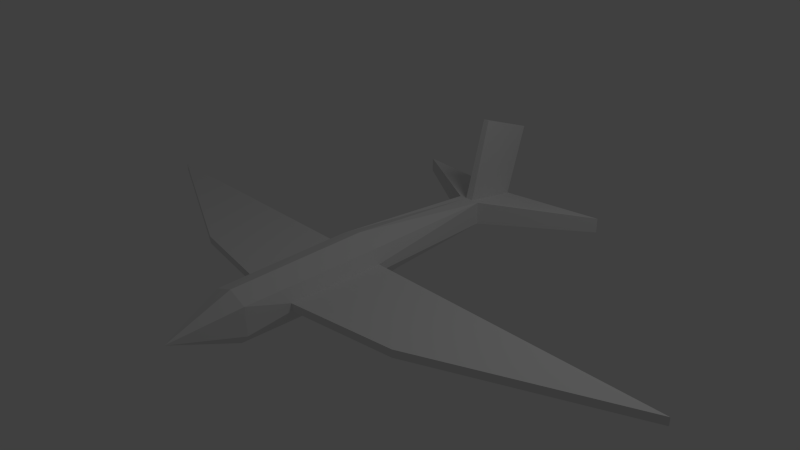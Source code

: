 # Source: boss0.blend  (saved by Blender 2.60.0; exported with 4.5.12 LTS)
import bpy
from mathutils import Matrix  # noqa: F401  (used for matrix-valued properties, if any)

bpy.ops.wm.read_factory_settings(use_empty=True)
scene = bpy.context.scene
scene.name = 'Scene'

# ---- collections
col_collection_1 = bpy.data.collections.new('Collection 1'); scene.collection.children.link(col_collection_1)

# ---- materials (node trees are filled in below, after node groups)
mat_material = bpy.data.materials.new('Material')
mat_material.alpha_threshold = 0.0
mat_material.use_transparent_shadow = False
mat_material.roughness = 0.5
mat_material.line_color = (0.0, 0.0, 0.0, 1.0)

# ---- material node trees

# ---- world
world_world = bpy.data.worlds.new('World'); scene.world = world_world
world_world.color = (0.05088, 0.05088, 0.05088)
world_world.use_sun_shadow = False
world_world.sun_shadow_jitter_overblur = 0.0
world_world.cycles.sampling_method = 'MANUAL'
world_world.cycles.sample_map_resolution = 256

# ---- cameras
cam_camera = bpy.data.cameras.new('Camera')
cam_camera.clip_end = 100.0
cam_camera.lens = 35.0
cam_camera.ortho_scale = 7.314
cam_camera.dof.focus_distance = 0.0
cam_camera.dof.aperture_fstop = 128.0

# ---- lights
light_lamp = bpy.data.lights.new('Lamp', 'POINT')
light_lamp.transmission_factor = 0.0
light_lamp.cutoff_distance = 30.0
light_lamp.energy = 100.0
light_lamp.shadow_buffer_clip_start = 1.001
light_lamp.shadow_soft_size = 1.0
light_lamp.shadow_maximum_resolution = 0.006
light_lamp.use_absolute_resolution = True
light_lamp.cycles.use_multiple_importance_sampling = False

# ---- meshes
me_cube = bpy.data.meshes.new('Cube')
me_cube.from_pydata([(1.758, 2.945, -0.117), (0.3232, -0.318, -0.2141), (-0.3543, -0.318, -0.2089), (-1.758, 2.945, -0.117), (1.758, 2.945, 0.117), (0.3277, -0.318, 0.2739), (-0.3543, -0.318, 0.2739), (-1.758, 2.945, 0.117), (0.2932, -2.414, 0.2494), (-0.3198, -2.414, 0.2494), (-0.3198, -2.414, -0.1845), (0.2932, -2.414, -0.1845), (0.1824, 1.978, -0.1824), (-0.1824, 1.978, -0.1824), (0.1824, 1.978, 0.1824), (-0.1824, 1.978, 0.1824), (1.937e-07, 2.945, 0.0), (0.1366, -0.318, -0.4098), (-0.1366, -0.318, -0.4098), (-3.949e-07, -0.318, 0.4098), (-7.674e-07, -2.414, 0.3683), (-0.1228, -2.414, -0.3683), (0.1228, -2.414, -0.3683), (0.06081, 1.978, -0.1824), (-0.06081, 1.978, -0.1824), (0.06081, 1.978, 0.1824), (-0.06081, 1.978, 0.1824), (5.913e-07, 3.287, 1.087), (-0.04659, 2.321, 1.421), (0.04659, 2.321, 1.421), (-8.196e-07, -3.369, -2.384e-07), (-0.3301, -1.788, 0.2567), (0.3035, -1.788, 0.2567), (-0.3301, -1.788, -0.1918), (0.2941, -1.788, -0.185), (-6.562e-07, -1.788, 0.3807), (-0.1269, -1.788, -0.3807), (0.1269, -1.788, -0.3807), (0.4098, -0.318, 0.06555), (-0.4098, -0.318, 0.06555), (-0.3807, -1.788, 0.06555), (0.3807, -1.788, 0.06555), (0.4098, -0.318, -0.0515), (-0.4098, -0.318, -0.0515), (-0.3807, -1.788, -0.05082), (0.3807, -1.788, -0.05082), (0.4098, -0.318, -0.0515), (0.3807, -1.788, -0.05082), (-0.4098, -0.318, -0.0515), (-0.3807, -1.788, -0.05082), (0.3807, -1.788, 0.06555), (-0.3807, -1.788, 0.06555), (-0.4098, -0.318, 0.06555), (0.4098, -0.318, 0.06555), (-0.4098, -0.318, 0.06555), (-0.3807, -1.788, 0.06555), (0.4098, -0.318, 0.06555), (0.3807, -1.788, 0.06555), (0.4098, -0.318, -0.0515), (-0.4098, -0.318, -0.0515), (-0.3807, -1.788, -0.05082), (0.3807, -1.788, -0.05082), (2.001, -1.55, -0.05082), (4.823, -0.318, -0.0515), (-1.979, -1.55, -0.05082), (-4.823, -0.318, -0.0515), (2.001, -1.55, 0.06555), (-1.979, -1.55, 0.06555), (-4.823, -0.318, 0.06555), (4.823, -0.318, 0.06555), (-0.004622, 2.321, 1.421)], [], [(12, 0, 4, 14), (15, 7, 3, 13), (0, 16, 4), (16, 3, 7), (16, 0, 12, 23), (23, 24, 16), (24, 13, 3, 16), (1, 17, 23, 12), (17, 18, 24, 23), (18, 2, 13, 24), (15, 26, 16, 7), (25, 14, 4, 16), (6, 19, 26, 15), (19, 25, 26), (19, 5, 14, 25), (16, 26, 28, 27), (25, 16, 27, 29), (22, 11, 30), (21, 22, 30), (10, 21, 30), (20, 9, 30), (8, 20, 30), (11, 8, 30), (9, 10, 30), (19, 35, 32, 5), (35, 20, 8, 32), (6, 31, 35, 19), (31, 9, 20, 35), (18, 36, 33, 2), (36, 21, 10, 33), (17, 37, 36, 18), (37, 22, 21, 36), (1, 34, 37, 17), (34, 11, 22, 37), (38, 12, 14), (5, 38, 14), (39, 15, 13), (39, 6, 15), (40, 31, 6, 39), (40, 10, 9), (31, 40, 9), (32, 41, 38, 5), (41, 8, 11), (41, 32, 8), (38, 42, 12), (42, 1, 12), (2, 43, 13), (43, 39, 13), (33, 44, 43, 2), (40, 44, 10), (44, 33, 10), (45, 34, 1, 42), (34, 45, 11), (45, 41, 11), (45, 42, 46, 47), (43, 44, 49, 48), (41, 45, 47, 50), (44, 40, 51, 49), (39, 43, 48, 52), (42, 38, 53, 46), (38, 41, 50, 53), (40, 39, 52, 51), (51, 52, 54, 55), (53, 50, 57, 56), (46, 53, 56, 58), (52, 48, 59, 54), (49, 51, 55, 60), (50, 47, 61, 57), (48, 49, 60, 59), (47, 46, 58, 61), (61, 58, 63, 62), (59, 60, 64, 65), (57, 61, 62, 66), (60, 55, 67, 64), (54, 59, 65, 68), (58, 56, 69, 63), (56, 57, 66, 69), (55, 54, 68, 67), (66, 62, 63, 69), (64, 67, 68, 65), (70, 26, 25), (29, 70, 25), (70, 28, 26), (28, 70, 27), (70, 29, 27)])
_uv = me_cube.uv_layers.new(name='UVTex')
_uv.uv.foreach_set('vector', [0.2939, 0.7168, 0.0791, 0.7266, 0.0752, 0.7588, 0.2939, 0.7656, 0.293, 0.7686, 0.0791, 0.7588, 0.0791, 0.7275, 0.293, 0.7178, 0.2764, 0.8008, 0.2637, 0.9844, 0.251, 0.8008, 0.2637, 0.9844, 0.2764, 0.8008, 0.251, 0.8008, 0.0498, 0.5078, 0.03809, 0.7646, 0.1914, 0.5342, 0.1914, 0.5166, 0.1914, 0.5166, 0.1914, 0.499, 0.0498, 0.5078, 0.1914, 0.499, 0.1914, 0.4805, 0.0498, 0.249, 0.0498, 0.5078, 0.8428, 0.5703, 0.8701, 0.5703, 0.8701, 0.999, 0.8428, 0.999, 0.8701, 0.5703, 0.9082, 0.5703, 0.9082, 0.999, 0.8701, 0.999, 0.5293, 0.5703, 0.5762, 0.5703, 0.5576, 0.999, 0.5293, 0.999, 0.1914, 0.4805, 0.1914, 0.499, 0.0498, 0.5078, 0.0498, 0.249, 0.1914, 0.5166, 0.1914, 0.5342, 0.03809, 0.7686, 0.0498, 0.5078, 0.6465, 0.5703, 0.7021, 0.5703, 0.6836, 0.999, 0.6553, 0.999, 0.7021, 0.5703, 0.7207, 0.999, 0.6836, 0.999, 0.7021, 0.5703, 0.7539, 0.5703, 0.749, 0.999, 0.7207, 0.999, 0.2236, 0.7842, 0.05957, 0.7725, 0.06152, 0.9863, 0.2314, 0.9746, 0.05957, 0.7725, 0.2236, 0.7842, 0.2314, 0.9746, 0.06152, 0.9863, 0.8701, 0.1738, 0.8281, 0.1738, 0.7041, -0.01074, 0.9082, 0.1738, 0.8701, 0.1738, 0.7041, -0.01074, 0.5762, 0.1738, 0.5293, 0.1738, 0.7041, -0.01074, 0.7021, 0.1738, 0.6465, 0.1738, 0.7041, -0.01074, 0.7539, 0.1738, 0.7021, 0.1738, 0.7041, -0.01074, 0.8281, 0.1738, 0.7539, 0.1738, 0.7041, -0.01074, 0.6465, 0.1738, 0.5762, 0.1738, 0.7041, -0.01074, 0.7021, 0.5703, 0.7021, 0.29, 0.7539, 0.29, 0.7539, 0.5703, 0.7021, 0.29, 0.7021, 0.1738, 0.7539, 0.1738, 0.7539, 0.29, 0.6465, 0.5703, 0.6465, 0.29, 0.7021, 0.29, 0.7021, 0.5703, 0.6465, 0.29, 0.6465, 0.1738, 0.7021, 0.1738, 0.7021, 0.29, 0.5293, 0.5703, 0.5293, 0.29, 0.5762, 0.29, 0.5762, 0.5703, 0.5293, 0.29, 0.5293, 0.1738, 0.5762, 0.1738, 0.5762, 0.29, 0.8701, 0.5703, 0.8701, 0.29, 0.9082, 0.29, 0.9082, 0.5703, 0.8701, 0.29, 0.8701, 0.1738, 0.9082, 0.1738, 0.9082, 0.29, 0.8428, 0.5703, 0.8428, 0.29, 0.8701, 0.29, 0.8701, 0.5703, 0.8428, 0.29, 0.8281, 0.1738, 0.8701, 0.1738, 0.8701, 0.29, 0.7861, 0.5703, 0.8428, 0.999, 0.749, 0.999, 0.7539, 0.5703, 0.7861, 0.5703, 0.749, 0.999, 0.6182, 0.5703, 0.6553, 0.999, 0.5576, 0.999, 0.6182, 0.5703, 0.6465, 0.5703, 0.6553, 0.999, 0.6182, 0.29, 0.6465, 0.29, 0.6465, 0.5703, 0.6182, 0.5703, 0.6182, 0.29, 0.5762, 0.1738, 0.6465, 0.1738, 0.6465, 0.29, 0.6182, 0.29, 0.6465, 0.1738, 0.7539, 0.29, 0.7861, 0.29, 0.7861, 0.5703, 0.7539, 0.5703, 0.7861, 0.29, 0.7539, 0.1738, 0.8281, 0.1738, 0.7861, 0.29, 0.7539, 0.29, 0.7539, 0.1738, 0.7861, 0.5703, 0.8047, 0.5703, 0.8428, 0.999, 0.8047, 0.5703, 0.8428, 0.5703, 0.8428, 0.999, 0.5762, 0.5703, 0.5996, 0.5703, 0.5576, 0.999, 0.5996, 0.5703, 0.6182, 0.5703, 0.5576, 0.999, 0.5762, 0.29, 0.5996, 0.29, 0.5996, 0.5703, 0.5762, 0.5703, 0.6182, 0.29, 0.5996, 0.29, 0.5762, 0.1738, 0.5996, 0.29, 0.5762, 0.29, 0.5762, 0.1738, 0.8047, 0.29, 0.8428, 0.29, 0.8428, 0.5703, 0.8047, 0.5703, 0.8428, 0.29, 0.8047, 0.29, 0.8281, 0.1738, 0.8047, 0.29, 0.7861, 0.29, 0.8281, 0.1738, 0.8047, 0.29, 0.8047, 0.5703, 0.8047, 0.5703, 0.8047, 0.29, 0.5996, 0.5703, 0.5996, 0.29, 0.5996, 0.29, 0.5996, 0.5703, 0.7861, 0.29, 0.8047, 0.29, 0.8047, 0.29, 0.7861, 0.29, 0.5996, 0.29, 0.6182, 0.29, 0.6182, 0.29, 0.5996, 0.29, 0.6182, 0.5703, 0.5996, 0.5703, 0.5996, 0.5703, 0.6182, 0.5703, 0.8047, 0.5703, 0.7861, 0.5703, 0.7861, 0.5703, 0.8047, 0.5703, 0.7861, 0.5703, 0.7861, 0.29, 0.7861, 0.29, 0.7861, 0.5703, 0.6182, 0.29, 0.6182, 0.5703, 0.6182, 0.5703, 0.6182, 0.29, 0.6182, 0.29, 0.6182, 0.5703, 0.6211, 0.5703, 0.6182, 0.29, 0.7861, 0.5703, 0.7861, 0.29, 0.7783, 0.29, 0.7891, 0.5986, 0.8047, 0.5703, 0.7861, 0.5703, 0.7891, 0.5986, 0.8076, 0.5986, 0.6182, 0.5703, 0.5996, 0.5703, 0.6025, 0.5703, 0.6211, 0.5703, 0.5996, 0.29, 0.6182, 0.29, 0.6182, 0.29, 0.5996, 0.29, 0.7861, 0.29, 0.8047, 0.29, 0.7969, 0.29, 0.7783, 0.29, 0.5996, 0.5703, 0.5996, 0.29, 0.5996, 0.29, 0.6025, 0.5703, 0.8047, 0.29, 0.8047, 0.5703, 0.8076, 0.5986, 0.7969, 0.29, 0.1045, -0.009766, 0.4395, 0.004883, 0.4395, 1.009, 0.1592, 0.3652, 0.4385, -0.003906, 0.1035, -0.008789, 0.1572, 0.3545, 0.4375, 1.004, 0.005859, 0.8711, 0.0293, 0.8711, 0.0293, 0.5635, 0.005859, 0.5635, 0.0293, 0.8711, 0.005859, 0.8711, 0.005859, 0.5635, 0.0293, 0.5635, 0.005859, 0.8711, 0.0293, 0.8711, 0.02832, 0.02051, 0.004883, 0.02051, 0.0293, 0.8711, 0.005859, 0.8711, 0.004883, 0.02051, 0.02832, 0.02051, 0.4385, -0.003906, 0.1035, -0.003906, 0.1572, 0.3604, 0.4375, 1.004, 0.1045, -0.008789, 0.4395, -0.003906, 0.4395, 1.004, 0.1592, 0.3545, 0.005859, 0.9492, 0.0293, 0.9492, 0.02832, 0.4072, 0.004883, 0.4072, 0.0293, 0.9531, 0.005859, 0.9531, 0.004883, 0.4062, 0.02832, 0.4062, 0.3262, 0.833, 0.334, 0.958, 0.3184, 0.958, 0.3223, 0.833, 0.3262, 0.833, 0.3184, 0.958, 0.3262, 0.833, 0.3301, 0.833, 0.334, 0.958, 0.1924, 0.501, 0.1924, 0.5068, 0.05078, 0.5078, 0.1924, 0.5068, 0.1924, 0.5146, 0.05078, 0.5078])
me_cube.materials.append(mat_material)
me_cube.use_remesh_preserve_volume = False
me_cube.use_remesh_preserve_attributes = False
me_cube.use_mirror_vertex_groups = False
me_cube.update()

# ---- objects
ob_cube = bpy.data.objects.new('Cube', me_cube)
ob_lamp = bpy.data.objects.new('Lamp', light_lamp)
ob_camera = bpy.data.objects.new('Camera', cam_camera)

# ---- transforms, parenting, visibility, modifiers, constraints
ob_cube.location = (0.0, 0.0, 0.0)
ob_cube.lock_rotations_4d = False
ob_cube.empty_display_type = 'ARROWS'
ob_cube.lineart.crease_threshold = 0.0
ob_lamp.location = (4.076, 1.005, 5.904)
ob_lamp.rotation_euler = (0.6503, 0.05522, 1.866)
ob_lamp.lock_rotations_4d = False
ob_lamp.empty_display_type = 'ARROWS'
ob_lamp.color = (0.0, 0.0, 0.0, 0.0)
ob_lamp.lineart.crease_threshold = 0.0
ob_camera.location = (7.481, -6.508, 5.344)
ob_camera.rotation_euler = (1.109, 0.01082, 0.8149)
ob_camera.lock_rotations_4d = False
ob_camera.empty_display_type = 'ARROWS'
ob_camera.color = (0.0, 0.0, 0.0, 0.0)
ob_camera.display_type = 'WIRE'
ob_camera.lineart.crease_threshold = 0.0

# ---- collection membership
col_collection_1.objects.link(ob_cube)
col_collection_1.objects.link(ob_lamp)
col_collection_1.objects.link(ob_camera)

# ---- scene / render settings (as saved in the file)
scene.camera = ob_camera
scene.frame_start = 1; scene.frame_end = 250; scene.frame_set(177)
scene.render.engine = 'BLENDER_EEVEE_NEXT'
scene.render.image_settings.color_mode = 'RGB'
scene.render.image_settings.compression = 90
scene.render.resolution_percentage = 50
scene.render.dither_intensity = 0.0
scene.render.bake_margin = 2
scene.render.bake_bias = 0.0
scene.cycles.use_denoising = False
scene.cycles.samples = 10
scene.cycles.sampling_pattern = 'TABULATED_SOBOL'
scene.cycles.light_sampling_threshold = 0.0
scene.cycles.use_adaptive_sampling = False
scene.cycles.use_light_tree = False
scene.cycles.blur_glossy = 0.0
scene.cycles.volume_bounces = 1
scene.cycles.pixel_filter_type = 'GAUSSIAN'
scene.cycles.sample_clamp_indirect = 0.0
scene.view_settings.view_transform = 'Standard'
bpy.context.view_layer.update()
